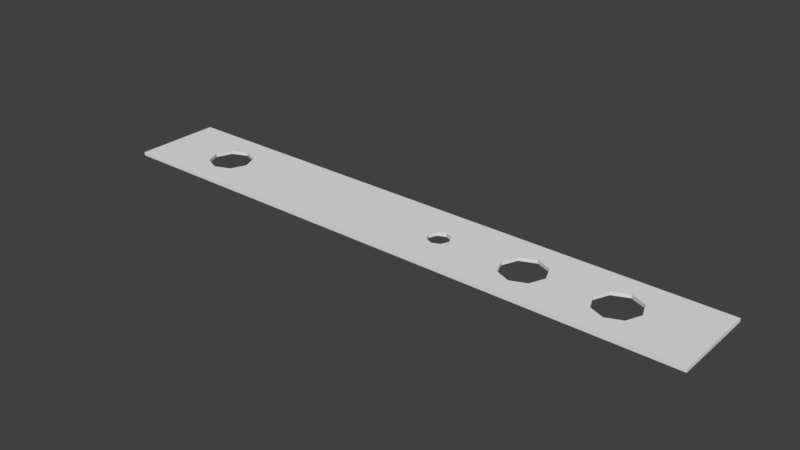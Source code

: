 # Source: Lochstreifen19.blend  (saved by Blender 2.77.0; exported with 4.5.12 LTS)
import bpy
from mathutils import Matrix  # noqa: F401  (used for matrix-valued properties, if any)

bpy.ops.wm.read_factory_settings(use_empty=True)
scene = bpy.context.scene
scene.name = 'Scene'

# ---- collections
col_collection_1 = bpy.data.collections.new('Collection 1'); scene.collection.children.link(col_collection_1)

# ---- world
world_world = bpy.data.worlds.new('World'); scene.world = world_world
world_world.color = (0.05088, 0.05088, 0.05088)
world_world.use_sun_shadow = False
world_world.sun_shadow_jitter_overblur = 0.0
world_world.cycles.sampling_method = 'MANUAL'

# ---- meshes
me_plane = bpy.data.meshes.new('Plane')
me_plane.from_pydata([(-1.0, -1.0, 0.0), (1.0, -1.0, 0.0), (-1.0, 1.0, 0.0), (1.0, 1.0, 0.0), (0.146, 1.0, 0.0), (0.146, -1.0, 0.0), (0.146, -0.25, 0.0), (0.1095, 0.0, 0.0), (0.146, 0.25, 0.0), (0.1825, 0.0, 0.0), (1.0, 0.0, 0.0), (-1.0, 0.0, 0.0), (0.1202, -0.1768, 0.0), (0.1202, 0.1768, 0.0), (0.1718, 0.1768, 0.0), (0.1718, -0.1768, 0.0), (0.7299, -1.0, 0.0), (0.7299, 1.0, 0.0), (0.6783, 0.3535, 0.0), (0.8029, 0.0, 0.0), (0.6569, 0.0, 0.0), (0.7299, 0.5, 0.0), (0.7299, -0.5, 0.0), (0.6783, -0.3535, 0.0), (0.7815, 0.3535, 0.0), (0.7815, -0.3535, 0.0), (0.3863, 0.3535, 0.0), (0.4379, 1.0, 0.0), (0.4379, -1.0, 0.0), (0.5109, 0.0, 0.0), (0.3649, 0.0, 0.0), (0.4379, 0.5, 0.0), (0.4379, -0.5, 0.0), (0.3863, -0.3535, 0.0), (0.4895, 0.3535, 0.0), (0.4895, -0.3535, 0.0), (-0.7815, 0.3535, 0.0), (-0.6569, 0.0, 0.0), (-0.8029, 0.0, 0.0), (-0.7299, 0.5, 0.0), (-0.7299, -0.5, 0.0), (-0.7815, -0.3535, 0.0), (-0.6783, 0.3535, 0.0), (-0.6783, -0.3535, 0.0), (-0.7299, 1.0, 0.0), (-0.7299, -1.0, 0.0), (-1.0, -1.0, 0.01), (1.0, -1.0, 0.01), (-1.0, 1.0, 0.01), (1.0, 1.0, 0.01), (0.146, 1.0, 0.01), (0.146, -1.0, 0.01), (0.146, -0.25, 0.01), (0.1095, 0.0, 0.01), (0.146, 0.25, 0.01), (0.1825, 0.0, 0.01), (1.0, 0.0, 0.01), (-1.0, 0.0, 0.01), (0.1202, -0.1768, 0.01), (0.1202, 0.1768, 0.01), (0.1718, 0.1768, 0.01), (0.1718, -0.1768, 0.01), (0.7299, -1.0, 0.01), (0.7299, 1.0, 0.01), (0.6783, 0.3535, 0.01), (0.8029, 0.0, 0.01), (0.6569, 0.0, 0.01), (0.7299, 0.5, 0.01), (0.7299, -0.5, 0.01), (0.6783, -0.3535, 0.01), (0.7815, 0.3535, 0.01), (0.7815, -0.3535, 0.01), (0.3863, 0.3535, 0.01), (0.4379, 1.0, 0.01), (0.4379, -1.0, 0.01), (0.5109, 0.0, 0.01), (0.3649, 0.0, 0.01), (0.4379, 0.5, 0.01), (0.4379, -0.5, 0.01), (0.3863, -0.3535, 0.01), (0.4895, 0.3535, 0.01), (0.4895, -0.3535, 0.01), (-0.7815, 0.3535, 0.01), (-0.6569, 0.0, 0.01), (-0.8029, 0.0, 0.01), (-0.7299, 0.5, 0.01), (-0.7299, -0.5, 0.01), (-0.7815, -0.3535, 0.01), (-0.6783, 0.3535, 0.01), (-0.6783, -0.3535, 0.01), (-0.7299, 1.0, 0.01), (-0.7299, -1.0, 0.01)], [], [(5, 45, 40, 43, 37, 7, 12, 6), (13, 7, 37, 42, 39, 44, 4, 8), (22, 25, 19, 10, 1, 16), (10, 19, 24, 21, 17, 3), (9, 14, 8, 4, 27, 31, 26, 30), (20, 29, 34, 31, 27, 17, 21, 18), (35, 29, 20, 23, 22, 16, 28, 32), (15, 9, 30, 33, 32, 28, 5, 6), (11, 38, 41, 40, 45, 0), (2, 44, 39, 36, 38, 11), (51, 52, 58, 53, 83, 89, 86, 91), (59, 54, 50, 90, 85, 88, 83, 53), (68, 62, 47, 56, 65, 71), (56, 49, 63, 67, 70, 65), (55, 76, 72, 77, 73, 50, 54, 60), (66, 64, 67, 63, 73, 77, 80, 75), (81, 78, 74, 62, 68, 69, 66, 75), (61, 52, 51, 74, 78, 79, 76, 55), (57, 46, 91, 86, 87, 84), (48, 57, 84, 82, 85, 90), (6, 12, 58, 52), (44, 2, 48, 90), (21, 24, 70, 67), (7, 13, 59, 53), (45, 5, 51, 91), (22, 23, 69, 68), (8, 14, 60, 54), (15, 6, 52, 61), (19, 25, 71, 65), (9, 15, 61, 55), (2, 11, 57, 48), (18, 21, 67, 64), (16, 1, 47, 62), (41, 38, 84, 87), (12, 7, 53, 58), (33, 30, 76, 79), (3, 17, 63, 49), (42, 37, 83, 88), (13, 8, 54, 59), (17, 27, 73, 63), (24, 19, 65, 70), (38, 36, 82, 84), (14, 9, 55, 60), (28, 16, 62, 74), (35, 32, 78, 81), (39, 42, 88, 85), (20, 18, 64, 66), (34, 29, 75, 80), (40, 41, 87, 86), (30, 26, 72, 76), (37, 43, 89, 83), (31, 34, 80, 77), (27, 4, 50, 73), (36, 39, 85, 82), (32, 33, 79, 78), (5, 28, 74, 51), (4, 44, 90, 50), (43, 40, 86, 89), (29, 35, 81, 75), (11, 0, 46, 57), (23, 20, 66, 69), (0, 45, 91, 46), (1, 10, 56, 47), (26, 31, 77, 72), (10, 3, 49, 56), (25, 22, 68, 71)])
me_plane.use_remesh_preserve_volume = False
me_plane.use_remesh_preserve_attributes = False
me_plane.use_mirror_vertex_groups = False
me_plane.update()

# ---- objects
ob_plane = bpy.data.objects.new('Plane', me_plane)

# ---- transforms, parenting, visibility, modifiers, constraints
ob_plane.location = (0.0, 0.0, 0.0)
ob_plane.scale = (0.87, 0.127, 1.0)
ob_plane.lineart.crease_threshold = 0.0

# ---- collection membership
col_collection_1.objects.link(ob_plane)

# ---- scene / render settings (as saved in the file)
scene.frame_start = 1; scene.frame_end = 250; scene.frame_set(1)
scene.render.engine = 'BLENDER_EEVEE_NEXT'
scene.render.resolution_percentage = 50
scene.render.dither_intensity = 0.0
scene.cycles.use_denoising = False
scene.cycles.samples = 128
scene.cycles.sampling_pattern = 'TABULATED_SOBOL'
scene.cycles.light_sampling_threshold = 0.0
scene.cycles.use_adaptive_sampling = False
scene.cycles.use_light_tree = False
scene.cycles.blur_glossy = 0.0
scene.cycles.sample_clamp_indirect = 0.0
scene.view_settings.view_transform = 'Standard'
bpy.context.view_layer.update()

# ---- added for rendering (the .blend has no active camera and no usable light): camera, sun
cam_auto = bpy.data.cameras.new('AutoCamera')
cam_auto.lens = 50.0
cam_auto.sensor_width = 36.0
cam_auto.clip_end = 1000.0
ob_auto_camera = bpy.data.objects.new('AutoCamera', cam_auto)
scene.collection.objects.link(ob_auto_camera)
ob_auto_camera.location = (1.62698, -1.95238, 1.30658)
ob_auto_camera.rotation_euler = (1.09748, -7.21219e-08, 0.694738)
scene.camera = ob_auto_camera
light_auto_sun = bpy.data.lights.new('AutoSun', 'SUN')
light_auto_sun.energy = 3.0
light_auto_sun.angle = 0.0523599
ob_auto_sun = bpy.data.objects.new('AutoSun', light_auto_sun)
scene.collection.objects.link(ob_auto_sun)
ob_auto_sun.rotation_euler = (0.872665, 0.174533, 0.523599)
bpy.context.view_layer.update()
